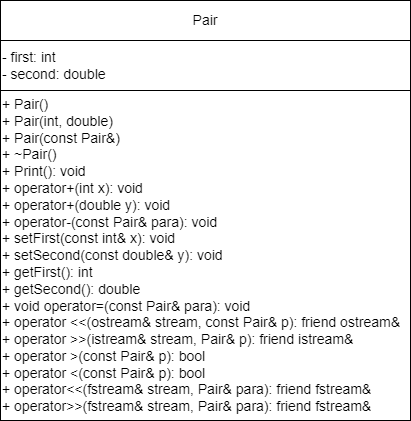

The diagram above was exported from draw.io. Its source (the exported page's mxGraphModel, read from the mxfile embedded in the PNG):
<mxGraphModel dx="485" dy="769" grid="1" gridSize="10" guides="1" tooltips="1" connect="1" arrows="1" fold="1" page="1" pageScale="1" pageWidth="827" pageHeight="1169" math="0" shadow="0">
  <root>
    <mxCell id="0" />
    <mxCell id="1" parent="0" />
    <mxCell id="5so4zTQU9N3pTMgodtiY-1" value="Pair&lt;span style=&quot;color: rgba(0, 0, 0, 0); font-family: monospace; font-size: 0px; text-align: start; text-wrap: nowrap;&quot;&gt;%3CmxGraphModel%3E%3Croot%3E%3CmxCell%20id%3D%220%22%2F%3E%3CmxCell%20id%3D%221%22%20parent%3D%220%22%2F%3E%3CmxCell%20id%3D%222%22%20value%3D%22-%20first%3A%20double%26amp%3Bnbsp%3B%26lt%3Bdiv%20style%3D%26quot%3Bfont-size%3A%2014px%3B%26quot%3B%26gt%3B-%20second%3A%26amp%3Bnbsp%3B%26lt%3Bspan%20style%3D%26quot%3Bbackground-color%3A%20initial%3B%26quot%3B%26gt%3Bdouble%26lt%3B%2Fspan%26gt%3B%26lt%3Bspan%20style%3D%26quot%3Bbackground-color%3A%20initial%3B%26quot%3B%26gt%3B%26amp%3Bnbsp%3B%26lt%3B%2Fspan%26gt%3B%26lt%3Bbr%20style%3D%26quot%3Bfont-size%3A%2014px%3B%26quot%3B%26gt%3B%26lt%3B%2Fdiv%26gt%3B%22%20style%3D%22rounded%3D0%3BwhiteSpace%3Dwrap%3Bhtml%3D1%3BfontSize%3D14%3Balign%3Dleft%3B%22%20vertex%3D%221%22%20parent%3D%221%22%3E%3CmxGeometry%20x%3D%2240%22%20y%3D%2280%22%20width%3D%22210%22%20height%3D%2250%22%20as%3D%22geometry%22%2F%3E%3C%2FmxCell%3E%3C%2Froot%3E%3C%2FmxGraphModel%3E&lt;/span&gt;" style="rounded=0;whiteSpace=wrap;html=1;fontSize=14;align=center;" vertex="1" parent="1">
      <mxGeometry x="40" y="40" width="410" height="40" as="geometry" />
    </mxCell>
    <mxCell id="5so4zTQU9N3pTMgodtiY-2" value="&lt;div style=&quot;font-size: 14px;&quot;&gt;+ Pair()&lt;br style=&quot;font-size: 14px;&quot;&gt;&lt;/div&gt;&lt;div style=&quot;font-size: 14px;&quot;&gt;+&amp;nbsp;Pair(int, double)&lt;/div&gt;&lt;div style=&quot;font-size: 14px;&quot;&gt;+&amp;nbsp;Pair(const Pair&amp;amp;)&lt;/div&gt;&lt;div style=&quot;&quot;&gt;+ ~Pair()&lt;br&gt;&lt;/div&gt;&lt;div style=&quot;&quot;&gt;+&amp;nbsp;&lt;span style=&quot;background-color: initial;&quot;&gt;Print():&amp;nbsp;&lt;/span&gt;&lt;span style=&quot;background-color: initial;&quot;&gt;void&lt;/span&gt;&lt;span style=&quot;background-color: initial;&quot;&gt;&amp;nbsp;&lt;/span&gt;&lt;br style=&quot;font-size: 14px;&quot;&gt;&lt;/div&gt;&lt;div style=&quot;&quot;&gt;+&amp;nbsp;&lt;span style=&quot;background-color: initial;&quot;&gt;operator+(int x):&amp;nbsp;&lt;/span&gt;&lt;span style=&quot;background-color: initial;&quot;&gt;void&lt;/span&gt;&lt;br style=&quot;font-size: 14px;&quot;&gt;&lt;/div&gt;&lt;div style=&quot;&quot;&gt;+&amp;nbsp;&lt;span style=&quot;background-color: initial;&quot;&gt;operator+(double y):&amp;nbsp;&lt;/span&gt;&lt;span style=&quot;font-size: 14px; background-color: initial;&quot;&gt;void&lt;/span&gt;&lt;br&gt;&lt;/div&gt;&lt;div style=&quot;&quot;&gt;&lt;span style=&quot;background-color: initial;&quot;&gt;+&amp;nbsp;&lt;/span&gt;&lt;span style=&quot;background-color: initial;&quot;&gt;operator-(const Pair&amp;amp; para): void&lt;/span&gt;&lt;span style=&quot;background-color: initial;&quot;&gt;&lt;br&gt;&lt;/span&gt;&lt;/div&gt;&lt;div style=&quot;&quot;&gt;&lt;span style=&quot;background-color: initial;&quot;&gt;&lt;div&gt;+ setFirst(const int&amp;amp; x):&amp;nbsp;&lt;span style=&quot;background-color: initial;&quot;&gt;void&lt;/span&gt;&lt;span style=&quot;background-color: initial;&quot;&gt;&amp;nbsp;&lt;/span&gt;&lt;/div&gt;&lt;/span&gt;&lt;span style=&quot;background-color: initial;&quot;&gt;&lt;div&gt;+ setSecond(const double&amp;amp; y):&amp;nbsp;&lt;span style=&quot;background-color: initial;&quot;&gt;void&lt;/span&gt;&lt;span style=&quot;background-color: initial;&quot;&gt;&amp;nbsp;&lt;/span&gt;&lt;/div&gt;&lt;/span&gt;&lt;span style=&quot;background-color: initial;&quot;&gt;&lt;div&gt;+ getFirst():&amp;nbsp;&lt;span style=&quot;background-color: initial;&quot;&gt;int&lt;/span&gt;&lt;span style=&quot;background-color: initial;&quot;&gt;&amp;nbsp;&lt;/span&gt;&lt;/div&gt;&lt;/span&gt;&lt;span style=&quot;background-color: initial;&quot;&gt;&lt;div&gt;+ getSecond():&amp;nbsp;&lt;span style=&quot;background-color: initial;&quot;&gt;double&lt;/span&gt;&lt;span style=&quot;background-color: initial;&quot;&gt;&amp;nbsp;&lt;/span&gt;&lt;/div&gt;&lt;/span&gt;&lt;/div&gt;&lt;div style=&quot;&quot;&gt;&lt;span style=&quot;background-color: initial;&quot;&gt;+&amp;nbsp;&lt;/span&gt;&lt;span style=&quot;background-color: initial;&quot;&gt;void operator=(const Pair&amp;amp; para): void&lt;/span&gt;&lt;span style=&quot;background-color: initial;&quot;&gt;&lt;br&gt;&lt;/span&gt;&lt;/div&gt;&lt;div style=&quot;&quot;&gt;&lt;span style=&quot;background-color: initial;&quot;&gt;+&amp;nbsp;&lt;/span&gt;&lt;span style=&quot;background-color: initial;&quot;&gt;operator &amp;lt;&amp;lt;(ostream&amp;amp; stream, const Pair&amp;amp; p):&amp;nbsp;&lt;/span&gt;&lt;span style=&quot;background-color: initial;&quot;&gt;friend ostream&amp;amp;&lt;/span&gt;&lt;/div&gt;&lt;div style=&quot;&quot;&gt;&lt;span style=&quot;background-color: initial;&quot;&gt;+&amp;nbsp;&lt;/span&gt;&lt;span style=&quot;background-color: initial;&quot;&gt;operator &amp;gt;&amp;gt;(istream&amp;amp; stream, Pair&amp;amp; p):&amp;nbsp;&lt;/span&gt;&lt;span style=&quot;background-color: initial;&quot;&gt;friend istream&amp;amp;&lt;/span&gt;&lt;/div&gt;&lt;div&gt;+ operator &amp;gt;(const Pair&amp;amp; p):&amp;nbsp;&lt;span style=&quot;background-color: initial;&quot;&gt;bool&lt;/span&gt;&lt;span style=&quot;background-color: initial;&quot;&gt;&amp;nbsp;&lt;/span&gt;&lt;/div&gt;&lt;div&gt;+ operator &amp;lt;(const Pair&amp;amp; p):&amp;nbsp;&lt;span style=&quot;background-color: initial;&quot;&gt;bool&lt;/span&gt;&lt;span style=&quot;background-color: initial;&quot;&gt;&amp;nbsp;&lt;/span&gt;&lt;/div&gt;&lt;div&gt;+ operator&amp;lt;&amp;lt;(fstream&amp;amp; stream, Pair&amp;amp; para):&amp;nbsp;&lt;span style=&quot;background-color: initial;&quot;&gt;friend fstream&amp;amp;&lt;/span&gt;&lt;span style=&quot;background-color: initial;&quot;&gt;&amp;nbsp;&lt;/span&gt;&lt;/div&gt;&lt;div style=&quot;&quot;&gt;&lt;span style=&quot;background-color: initial;&quot;&gt;+ operator&amp;gt;&amp;gt;(fstream&amp;amp; stream, Pair&amp;amp; para):&amp;nbsp;&lt;/span&gt;&lt;span style=&quot;background-color: initial;&quot;&gt;friend fstream&amp;amp;&lt;/span&gt;&lt;span style=&quot;background-color: initial;&quot;&gt;&amp;nbsp;&lt;/span&gt;&lt;/div&gt;" style="rounded=0;whiteSpace=wrap;html=1;fontSize=14;align=left;" vertex="1" parent="1">
      <mxGeometry x="40" y="130" width="410" height="330" as="geometry" />
    </mxCell>
    <mxCell id="5so4zTQU9N3pTMgodtiY-3" value="- first: int&amp;nbsp;&lt;div style=&quot;font-size: 14px;&quot;&gt;- second:&amp;nbsp;&lt;span style=&quot;background-color: initial;&quot;&gt;double&lt;/span&gt;&lt;span style=&quot;background-color: initial;&quot;&gt;&amp;nbsp;&lt;/span&gt;&lt;br style=&quot;font-size: 14px;&quot;&gt;&lt;/div&gt;" style="rounded=0;whiteSpace=wrap;html=1;fontSize=14;align=left;" vertex="1" parent="1">
      <mxGeometry x="40" y="80" width="410" height="50" as="geometry" />
    </mxCell>
  </root>
</mxGraphModel>